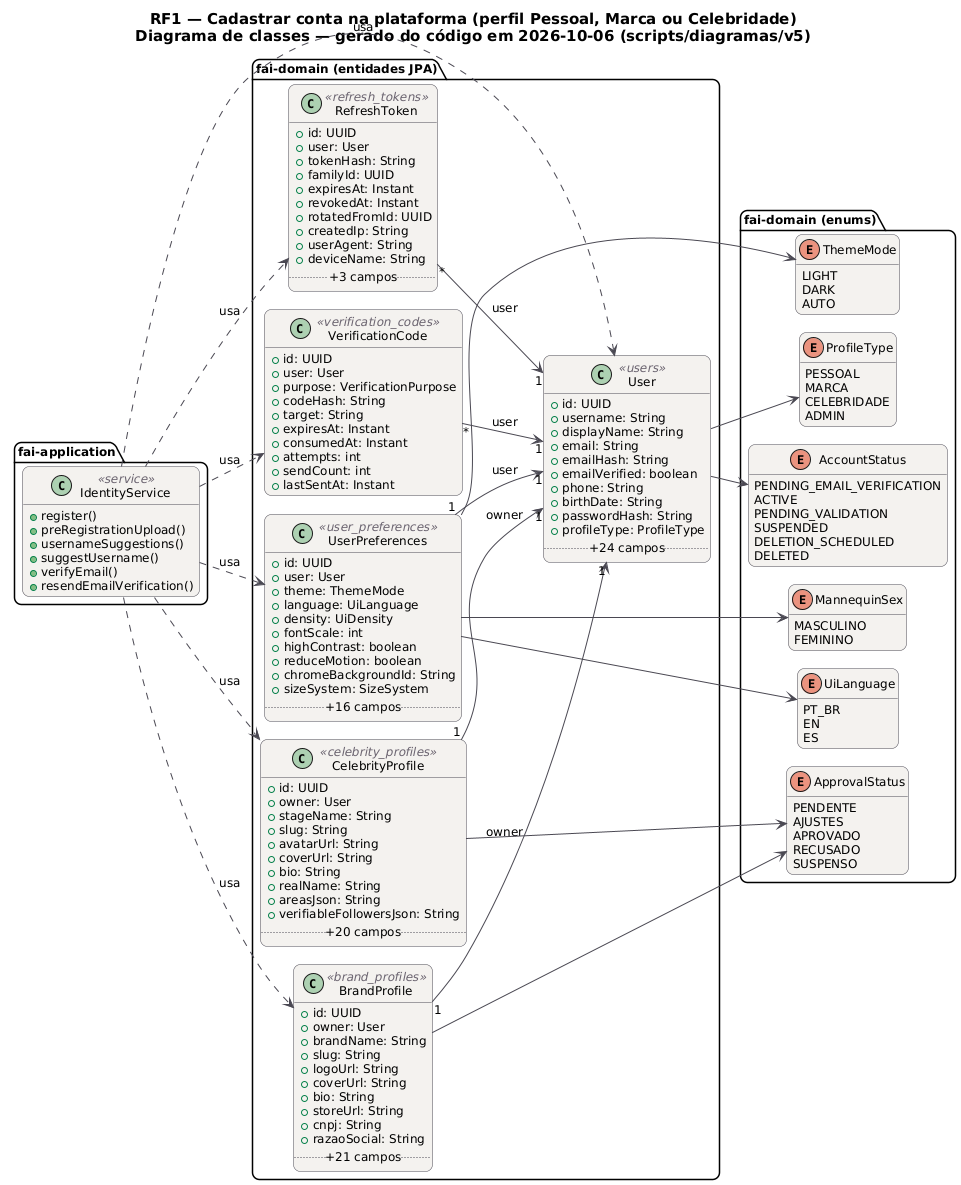

The diagram above was rendered by PlantUML. Its source (embedded in the PNG):
@startuml RF1_Classes
!pragma layout smetana
skinparam backgroundColor #FFFFFF
skinparam shadowing false
skinparam defaultFontName "DejaVu Sans"
skinparam defaultFontSize 12
skinparam titleFontSize 15
skinparam roundcorner 14
skinparam ArrowColor #52606D
skinparam note {
  BackgroundColor #FFFDEB
  BorderColor #D8CE78
  FontColor #554F24
}
skinparam class {
  BackgroundColor #F4F2EF
  BorderColor #4A4852
  ArrowColor #4A4852
  StereotypeFontColor #6B6470
}
hide empty members
left to right direction
title RF1 — Cadastrar conta na plataforma (perfil Pessoal, Marca ou Celebridade)\nDiagrama de classes — gerado do código em 2026-10-06 (scripts/diagramas/v5)

package "fai-domain (entidades JPA)" {
  class BrandProfile <<brand_profiles>> {
    +id: UUID
    +owner: User
    +brandName: String
    +slug: String
    +logoUrl: String
    +coverUrl: String
    +bio: String
    +storeUrl: String
    +cnpj: String
    +razaoSocial: String
    .. +21 campos ..
  }
  class CelebrityProfile <<celebrity_profiles>> {
    +id: UUID
    +owner: User
    +stageName: String
    +slug: String
    +avatarUrl: String
    +coverUrl: String
    +bio: String
    +realName: String
    +areasJson: String
    +verifiableFollowersJson: String
    .. +20 campos ..
  }
  class RefreshToken <<refresh_tokens>> {
    +id: UUID
    +user: User
    +tokenHash: String
    +familyId: UUID
    +expiresAt: Instant
    +revokedAt: Instant
    +rotatedFromId: UUID
    +createdIp: String
    +userAgent: String
    +deviceName: String
    .. +3 campos ..
  }
  class User <<users>> {
    +id: UUID
    +username: String
    +displayName: String
    +email: String
    +emailHash: String
    +emailVerified: boolean
    +phone: String
    +birthDate: String
    +passwordHash: String
    +profileType: ProfileType
    .. +24 campos ..
  }
  class UserPreferences <<user_preferences>> {
    +id: UUID
    +user: User
    +theme: ThemeMode
    +language: UiLanguage
    +density: UiDensity
    +fontScale: int
    +highContrast: boolean
    +reduceMotion: boolean
    +chromeBackgroundId: String
    +sizeSystem: SizeSystem
    .. +16 campos ..
  }
  class VerificationCode <<verification_codes>> {
    +id: UUID
    +user: User
    +purpose: VerificationPurpose
    +codeHash: String
    +target: String
    +expiresAt: Instant
    +consumedAt: Instant
    +attempts: int
    +sendCount: int
    +lastSentAt: Instant
  }
}
package "fai-domain (enums)" {
  enum ApprovalStatus {
    PENDENTE
    AJUSTES
    APROVADO
    RECUSADO
    SUSPENSO
  }
  enum AccountStatus {
    PENDING_EMAIL_VERIFICATION
    ACTIVE
    PENDING_VALIDATION
    SUSPENDED
    DELETION_SCHEDULED
    DELETED
  }
  enum ProfileType {
    PESSOAL
    MARCA
    CELEBRIDADE
    ADMIN
  }
  enum ThemeMode {
    LIGHT
    DARK
    AUTO
  }
  enum UiLanguage {
    PT_BR
    EN
    ES
  }
  enum MannequinSex {
    MASCULINO
    FEMININO
  }
}
package "fai-application" {
  class IdentityService <<service>> {
    +register()
    +preRegistrationUpload()
    +usernameSuggestions()
    +suggestUsername()
    +verifyEmail()
    +resendEmailVerification()
  }
}
IdentityService ..> BrandProfile : usa
IdentityService ..> CelebrityProfile : usa
IdentityService ..> RefreshToken : usa
IdentityService ..> User : usa
IdentityService ..> UserPreferences : usa
IdentityService ..> VerificationCode : usa
BrandProfile "1" --> "1" User : owner
BrandProfile --> ApprovalStatus
CelebrityProfile "1" --> "1" User : owner
CelebrityProfile --> ApprovalStatus
RefreshToken "*" --> "1" User : user
User --> AccountStatus
User --> ProfileType
UserPreferences "1" --> "1" User : user
UserPreferences --> MannequinSex
UserPreferences --> ThemeMode
UserPreferences --> UiLanguage
VerificationCode "*" --> "1" User : user
@enduml